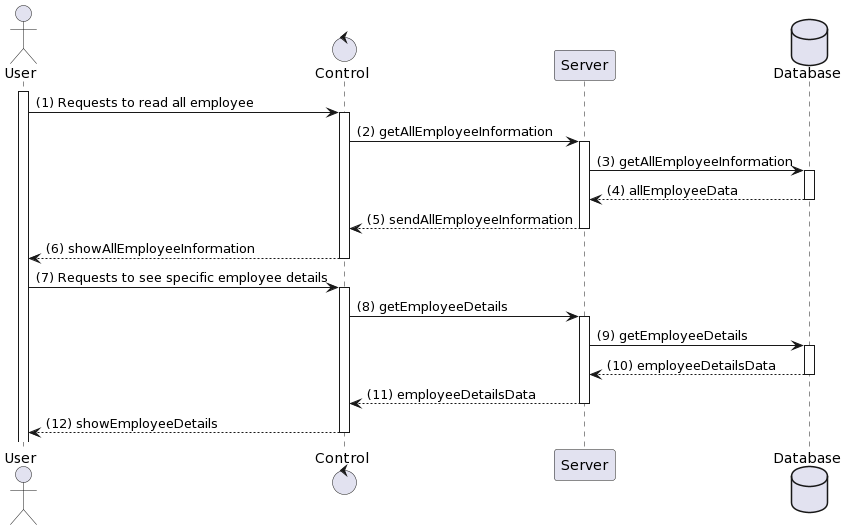

The diagram above was rendered by PlantUML. Its source (embedded in the PNG):
@startuml
actor User
control "Control" as C
participant "Server" as S
database Database

activate User
User -> C: (1) Requests to read all employee
activate C 
C -> S: (2) getAllEmployeeInformation
activate S
S -> Database: (3) getAllEmployeeInformation
activate Database
Database --> S: (4) allEmployeeData
deactivate Database
S --> C: (5) sendAllEmployeeInformation
deactivate S
C --> User: (6) showAllEmployeeInformation
deactivate C
User -> C: (7) Requests to see specific employee details
activate C
C -> S: (8) getEmployeeDetails
activate S
S -> Database: (9) getEmployeeDetails
activate Database
Database --> S: (10) employeeDetailsData
deactivate Database
S --> C: (11) employeeDetailsData
deactivate S
C --> User: (12) showEmployeeDetails
deactivate C
@enduml